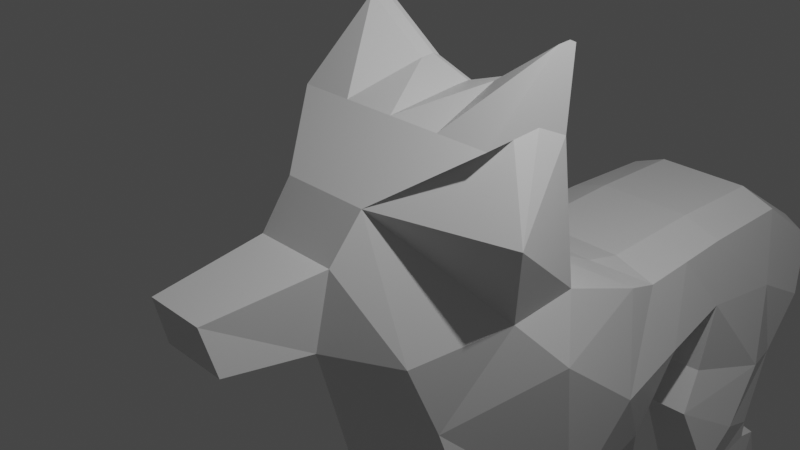 # Source: wolf_model_0.1.blend  (saved by Blender 3.2.14; exported with 4.5.12 LTS)
import bpy
from mathutils import Matrix  # noqa: F401  (used for matrix-valued properties, if any)

bpy.ops.wm.read_factory_settings(use_empty=True)
scene = bpy.context.scene
scene.name = 'Scene'

# ---- collections
col_collection = bpy.data.collections.new('Collection'); scene.collection.children.link(col_collection)

# ---- materials (node trees are filled in below, after node groups)
mat_material = bpy.data.materials.new('Material')
mat_material.alpha_threshold = 0.0
mat_material.use_transparent_shadow = False
mat_material.line_color = (0.0, 0.0, 0.0, 1.0)

# ---- material node trees
mat_material.use_nodes = True; mat_material.node_tree.nodes.clear()
_N = mat_material.node_tree.nodes; _L = mat_material.node_tree.links
n0 = _N.new('ShaderNodeOutputMaterial'); n0.name = 'Material Output'; n0.location = (300, 300)
n1 = _N.new('ShaderNodeBsdfPrincipled'); n1.name = 'Principled BSDF'; n1.location = (10, 300)
n1.distribution = 'GGX'
n1.subsurface_method = 'RANDOM_WALK_SKIN'
n1.inputs[2].default_value = 0.4
n1.inputs[3].default_value = 1.45
n1.inputs[27].default_value = (0.0, 0.0, 0.0, 1.0)
n1.inputs[28].default_value = 1.0
_L.new(n1.outputs[0], n0.inputs[0])
n0.is_active_output = True

# ---- world
world_world = bpy.data.worlds.new('World'); scene.world = world_world
world_world.use_nodes = True; world_world.node_tree.nodes.clear()
_N = world_world.node_tree.nodes; _L = world_world.node_tree.links
n0 = _N.new('ShaderNodeOutputWorld'); n0.name = 'World Output'; n0.location = (300, 300)
n1 = _N.new('ShaderNodeBackground'); n1.name = 'Background'; n1.location = (10, 300)
n1.inputs[0].default_value = (0.05088, 0.05088, 0.05088, 1.0)
_L.new(n1.outputs[0], n0.inputs[0])
n0.is_active_output = True
world_world.color = (0.05088, 0.05088, 0.05088)
world_world.use_sun_shadow = False
world_world.sun_shadow_jitter_overblur = 0.0

# ---- cameras
cam_camera = bpy.data.cameras.new('Camera')
cam_camera.clip_end = 100.0
cam_camera.ortho_scale = 7.314

# ---- lights
light_light = bpy.data.lights.new('Light', 'POINT')
light_light.transmission_factor = 0.0
light_light.energy = 1000.0
light_light.shadow_soft_size = 0.1
light_light.shadow_maximum_resolution = 0.006
light_light.use_absolute_resolution = True

# ---- meshes
me_cube = bpy.data.meshes.new('Cube')
me_cube.from_pydata([(1.261, 1.0, 1.0), (1.261, 1.273, -0.7886), (0.5237, -0.9606, 0.6062), (0.9659, -0.8034, -1.0), (0.0, 1.583, -0.7244), (0.0, -0.9606, 0.6062), (0.0, -0.8034, -1.0), (0.0, 1.0, 1.0), (0.4949, -1.339, 0.1182), (0.3986, -1.449, -0.7876), (0.0, -1.449, -0.7876), (0.0, -1.339, 0.1182), (1.261, 0.5903, 1.188), (1.261, -0.1177, 1.143), (0.8646, 0.1271, -3.607), (0.0, -0.1177, 1.143), (0.0, -0.3542, -1.992), (0.9659, -0.3542, -1.992), (1.261, 2.418, -1.234), (0.0, 2.418, -1.118), (0.3562, -2.677, 0.001678), (0.3986, -2.528, -0.5687), (0.0, -2.528, -0.5687), (0.0, -2.677, 0.001678), (1.261, 1.053, 1.907), (0.0, 1.053, 1.204), (1.261, 0.9597, 1.95), (1.261, 0.7981, 1.94), (0.0, 0.9597, 1.246), (0.0, 0.7981, 1.236), (0.0, 1.546, -3.851), (1.261, 1.546, -3.851), (1.179, 2.947, -1.425), (0.0, 2.946, -1.249), (0.0, 0.08568, -3.607), (1.099, 0.1686, -3.607), (0.0, 0.9621, -3.798), (1.261, 0.9789, -3.868), (1.261, 0.9945, -4.372), (1.099, 0.03866, -4.283), (1.261, 0.5031, -4.386), (0.0, 4.316, -3.28), (1.152, 4.316, -3.263), (1.136, 4.384, -1.374), (0.0, 4.384, -1.198), (0.0, 5.479, -3.71), (1.358, 5.479, -3.607), (1.096, 5.746, -1.396), (0.0, 5.747, -1.219), (1.194, 6.103, -3.72), (1.122, 6.825, -2.161), (0.0, 7.116, -2.094), (1.228, 3.972, -3.756), (1.41, 4.922, -4.342), (1.314, 5.517, -4.612), (0.0, 6.997, -3.02), (0.4338, 6.997, -3.005), (0.455, 7.285, -2.461), (0.0, 7.285, -2.423), (0.0, 7.836, -3.784), (0.341, 7.836, -3.769), (0.3623, 8.292, -3.479), (0.0, 8.292, -3.44), (0.0, 9.095, -3.945), (1.212, 0.8647, -5.4), (1.099, -0.0005036, -5.469), (1.261, 0.4072, -5.845), (1.261, 0.6937, -7.024), (1.261, -0.008279, -6.249), (1.261, 0.2988, -6.91), (1.261, -0.4148, -6.779), (0.6303, 0.9621, -3.798), (1.261, -0.01922, -6.988), (0.9455, -0.01922, -6.988), (1.366, 4.443, -4.844), (0.9455, -0.4148, -6.779), (1.281, 4.924, -5.056), (0.9455, 0.2988, -6.91), (1.295, 5.552, -4.896), (0.6303, 3.665, -1.223), (1.341, 5.378, -5.901), (0.6303, 2.931, -3.692), (1.3, 5.731, -5.323), (0.9455, 0.6937, -7.024), (1.299, 5.823, -4.951), (1.371, 3.298, -2.394), (1.34, 5.761, -5.885), (1.196, 2.931, -3.566), (1.249, 6.097, -5.6), (1.622, 0.01969, 0.2268), (1.261, 0.3898, -0.8622), (0.0, 2.931, -3.738), (1.411, 5.266, -6.877), (0.0, 3.665, -1.223), (1.415, 5.644, -6.939), (1.158, 3.666, -1.4), (1.4, 6.032, -6.724), (0.9455, 0.9945, -4.372), (0.9455, 1.546, -3.851), (1.261, 0.2363, 1.165), (0.5794, 5.403, -5.186), (1.497, 1.032, -1.555), (0.8646, -0.04195, -5.469), (1.261, 0.8789, 1.945), (0.0, 0.8789, 1.241), (1.497, 2.246, -2.55), (0.9455, 0.8647, -5.4), (1.261, 4.35, -2.239), (0.8646, -0.002788, -4.283), (1.261, 5.613, -2.429), (0.9455, -0.008279, -6.249), (1.261, 6.502, -2.917), (0.0, 6.72, -2.917), (0.5042, 7.141, -2.721), (0.4467, 5.428, -4.426), (0.4114, 8.064, -3.612), (0.3152, 5.046, -3.733), (0.6303, -0.8034, -1.0), (0.6303, 1.0, 1.0), (0.5081, 1.583, -0.7244), (0.2619, -0.9606, 0.6062), (0.1993, -1.449, -0.7876), (0.2474, -1.339, 0.1182), (0.6303, -0.1177, 1.143), (0.6303, -0.3542, -1.992), (0.6303, 2.418, -1.118), (0.1993, -2.528, -0.5687), (0.1781, -2.677, 0.001678), (0.5033, 1.053, 1.373), (0.5033, 0.9597, 1.416), (0.5033, 0.7981, 1.406), (0.6303, 1.546, -3.851), (0.6303, 2.946, -1.249), (0.6303, 0.08568, -3.607), (0.6303, 0.9945, -4.372), (0.6303, -0.04423, -4.283), (0.5237, 4.316, -3.308), (0.6303, 4.384, -1.198), (0.6303, 5.747, -1.219), (0.5474, 6.326, -3.767), (0.6303, 7.116, -2.094), (0.6288, 3.985, -3.789), (0.5808, 5.747, -4.651), (0.2189, 6.997, -3.02), (0.2973, 7.285, -2.423), (0.1986, 7.836, -3.784), (0.1986, 8.292, -3.44), (0.6792, 0.8647, -5.4), (0.6303, -0.08339, -5.469), (0.6303, 0.6937, -7.024), (0.6303, -0.008279, -6.249), (0.6303, 0.2988, -6.91), (0.6303, -0.4148, -6.779), (0.6303, -0.01922, -6.988), (0.6378, 4.43, -4.905), (0.6396, 5.757, -4.93), (0.7122, 5.378, -5.946), (0.6435, 6.028, -4.985), (0.7604, 6.097, -5.635), (0.7819, 5.266, -6.921), (0.7864, 5.644, -6.984), (0.771, 6.032, -6.769), (0.5033, 0.8789, 1.411)], [], [(90, 3, 17, 101), (90, 89, 2, 3), (119, 118, 0, 1), (117, 3, 9, 121), (55, 143, 139, 112), (122, 11, 23, 127), (3, 2, 8, 9), (155, 157, 158), (120, 5, 11, 122), (12, 0, 24, 26), (89, 0, 12, 99), (154, 100, 156), (120, 2, 13, 123), (125, 18, 32, 132), (117, 6, 16, 124), (119, 1, 18, 125), (39, 108, 102, 65), (126, 127, 23, 22), (9, 8, 20, 21), (155, 100, 114, 142), (121, 9, 21, 126), (128, 25, 28, 129), (162, 104, 29, 130), (118, 7, 25, 128), (114, 139, 142), (123, 13, 27, 130), (99, 12, 26, 103), (79, 95, 43, 137), (108, 14, 133, 135), (158, 160, 156), (101, 17, 31, 105), (31, 17, 35, 37), (124, 16, 34, 133), (158, 156, 100, 155), (40, 39, 65, 66), (153, 150, 151), (37, 35, 39, 40), (31, 37, 40, 38), (153, 152, 150), (158, 161, 160), (81, 91, 41, 136), (151, 77, 73, 153), (136, 42, 107), (109, 46, 49, 111), (107, 42, 46, 109), (137, 43, 47, 138), (139, 49, 54, 142), (140, 50, 57, 144), (138, 47, 50, 140), (49, 46, 53, 54), (149, 83, 77, 151), (46, 42, 52, 53), (144, 57, 61, 146), (114, 154, 116), (111, 49, 56, 113), (41, 45, 136), (143, 55, 59, 145), (116, 154, 141, 136), (113, 56, 60, 115), (115, 60, 63), (146, 61, 63), (145, 59, 63), (54, 53, 76, 78), (142, 54, 78, 155), (53, 52, 74, 76), (66, 65, 68, 69), (151, 150, 149), (97, 38, 64, 106), (38, 40, 66, 64), (83, 67, 69, 77), (134, 135, 133), (106, 64, 67, 83), (64, 66, 69, 67), (149, 150, 148, 147), (36, 30, 131, 71), (134, 71, 131), (34, 36, 71, 133), (69, 68, 70, 72), (77, 69, 72, 73), (132, 32, 95, 79), (76, 74, 80, 82), (61, 115, 63), (70, 75, 73, 72), (155, 78, 84, 157), (78, 76, 82, 84), (158, 88, 96, 161), (105, 31, 87, 85), (136, 107, 85, 87), (88, 86, 94, 96), (84, 82, 88), (82, 80, 86, 88), (33, 132, 79, 93), (134, 97, 106, 147), (86, 80, 92, 94), (131, 30, 91, 81), (32, 105, 85, 95), (147, 106, 83, 149), (57, 113, 115, 61), (116, 45, 114), (116, 136, 45), (50, 111, 113, 57), (43, 107, 109, 47), (47, 109, 111, 50), (95, 85, 107, 43), (68, 110, 75, 70), (31, 38, 97, 98), (18, 101, 105, 32), (160, 159, 156), (13, 99, 103, 27), (129, 28, 104, 162), (65, 102, 110, 68), (100, 154, 114), (2, 89, 99, 13), (139, 114, 45, 112), (1, 0, 89, 90), (1, 90, 101, 18), (26, 129, 162, 103), (80, 156, 159, 92), (92, 159, 160, 94), (94, 160, 161, 96), (88, 158, 157, 84), (31, 98, 131, 81, 87), (74, 154, 156, 80), (98, 97, 134, 131), (71, 134, 133), (110, 150, 152, 75), (75, 152, 153, 73), (102, 148, 150, 110), (148, 135, 134, 147), (108, 135, 148, 102), (52, 141, 154, 74), (60, 145, 63), (62, 146, 63), (56, 143, 145, 60), (49, 139, 143, 56), (58, 144, 146, 62), (42, 136, 141, 52), (48, 138, 140, 51), (51, 140, 144, 58), (44, 137, 138, 48), (87, 81, 136), (35, 14, 108, 39), (17, 124, 133, 14, 35), (93, 79, 137, 44), (15, 123, 130, 29), (0, 118, 128, 24), (103, 162, 130, 27), (24, 128, 129, 26), (10, 121, 126, 22), (21, 20, 127, 126), (4, 119, 125, 19), (3, 117, 124, 17), (19, 125, 132, 33), (5, 120, 123, 15), (2, 120, 122, 8), (8, 122, 127, 20), (6, 117, 121, 10), (4, 7, 118, 119)])
_uv = me_cube.uv_layers.new(name='UVMap')
_uv.uv.foreach_set('vector', [0.375, 0.625, 0.375, 0.75, 0.375, 0.75, 0.375, 0.625, 0.375, 0.625, 0.625, 0.625, 0.625, 0.75, 0.375, 0.75, 0.375, 0.4375, 0.625, 0.4375, 0.625, 0.5, 0.375, 0.5, 0.3125, 0.75, 0.375, 0.75, 0.375, 0.75, 0.3125, 0.75, 0.25, 0.75, 0.3125, 0.75, 0.3125, 0.75, 0.0, 0.0, 0.6875, 0.75, 0.75, 0.75, 0.75, 0.75, 0.6875, 0.75, 0.375, 0.75, 0.625, 0.75, 0.625, 0.75, 0.375, 0.75, 0.3125, 0.75, 0.3125, 0.75, 0.3125, 0.75, 0.6875, 0.75, 0.75, 0.75, 0.75, 0.75, 0.6875, 0.75, 0.625, 0.5, 0.625, 0.5, 0.625, 0.5, 0.625, 0.5, 0.625, 0.625, 0.625, 0.5, 0.625, 0.5, 0.625, 0.625, 0.3125, 0.75, 0.0, 0.0, 0.3125, 0.75, 0.6875, 0.75, 0.625, 0.75, 0.625, 0.75, 0.6875, 0.75, 0.375, 0.4375, 0.375, 0.5, 0.375, 0.5, 0.375, 0.4375, 0.3125, 0.75, 0.25, 0.75, 0.25, 0.75, 0.3125, 0.75, 0.375, 0.4375, 0.375, 0.5, 0.375, 0.5, 0.375, 0.4375, 0.375, 0.75, 0.3438, 0.75, 0.3438, 0.75, 0.375, 0.75, 0.375, 0.8125, 0.625, 0.8125, 0.625, 0.875, 0.375, 0.875, 0.375, 0.75, 0.625, 0.75, 0.625, 0.75, 0.375, 0.75, 0.3125, 0.75, 0.0, 0.0, 0.0, 0.0, 0.3125, 0.75, 0.3125, 0.75, 0.375, 0.75, 0.375, 0.75, 0.3125, 0.75, 0.625, 0.4375, 0.625, 0.375, 0.625, 0.375, 0.625, 0.4375, 0.6875, 0.625, 0.75, 0.625, 0.75, 0.75, 0.6875, 0.75, 0.625, 0.4375, 0.625, 0.375, 0.625, 0.375, 0.625, 0.4375, 0.0, 0.0, 0.3125, 0.75, 0.3125, 0.75, 0.6875, 0.75, 0.625, 0.75, 0.625, 0.75, 0.6875, 0.75, 0.625, 0.625, 0.625, 0.5, 0.625, 0.5, 0.625, 0.625, 0.375, 0.4375, 0.375, 0.5, 0.375, 0.5, 0.375, 0.4375, 0.3438, 0.75, 0.3438, 0.75, 0.3125, 0.75, 0.3125, 0.75, 0.3125, 0.75, 0.3125, 0.75, 0.3125, 0.75, 0.375, 0.625, 0.375, 0.75, 0.375, 0.75, 0.375, 0.625, 0.375, 0.75, 0.375, 0.75, 0.375, 0.75, 0.375, 0.75, 0.3125, 0.75, 0.25, 0.75, 0.25, 0.75, 0.3125, 0.75, 0.3125, 0.75, 0.3125, 0.75, 0.0, 0.0, 0.3125, 0.75, 0.375, 0.75, 0.375, 0.75, 0.375, 0.75, 0.375, 0.75, 0.3125, 0.75, 0.3125, 0.75, 0.3125, 0.75, 0.375, 0.75, 0.375, 0.75, 0.375, 0.75, 0.375, 0.75, 0.375, 0.75, 0.375, 0.75, 0.375, 0.75, 0.375, 0.75, 0.3125, 0.75, 0.3125, 0.75, 0.3125, 0.75, 0.3125, 0.75, 0.3125, 0.75, 0.3125, 0.75, 0.3125, 0.75, 0.25, 0.75, 0.25, 0.75, 0.3125, 0.75, 0.3125, 0.75, 0.3438, 0.75, 0.3438, 0.75, 0.3125, 0.75, 0.3125, 0.75, 0.375, 0.75, 0.375, 0.625, 0.375, 0.625, 0.375, 0.75, 0.375, 0.75, 0.375, 0.625, 0.375, 0.625, 0.375, 0.75, 0.375, 0.75, 0.375, 0.625, 0.375, 0.4375, 0.375, 0.5, 0.375, 0.5, 0.375, 0.4375, 0.3125, 0.75, 0.375, 0.75, 0.375, 0.75, 0.3125, 0.75, 0.375, 0.4375, 0.375, 0.5, 0.375, 0.5, 0.375, 0.4375, 0.375, 0.4375, 0.375, 0.5, 0.375, 0.5, 0.375, 0.4375, 0.375, 0.75, 0.375, 0.75, 0.375, 0.75, 0.375, 0.75, 0.3125, 0.75, 0.3438, 0.75, 0.3438, 0.75, 0.3125, 0.75, 0.375, 0.75, 0.375, 0.75, 0.375, 0.75, 0.375, 0.75, 0.375, 0.4375, 0.375, 0.5, 0.375, 0.5, 0.375, 0.4375, 0.0, 0.0, 0.3125, 0.75, 0.0, 0.0, 0.375, 0.625, 0.375, 0.75, 0.375, 0.75, 0.375, 0.625, 0.25, 0.75, 0.0, 0.0, 0.3125, 0.75, 0.3125, 0.75, 0.25, 0.75, 0.25, 0.75, 0.3125, 0.75, 0.0, 0.0, 0.3125, 0.75, 0.3125, 0.75, 0.3125, 0.75, 0.375, 0.625, 0.375, 0.75, 0.375, 0.75, 0.375, 0.625, 0.375, 0.625, 0.375, 0.75, 0.375, 0.625, 0.375, 0.4375, 0.375, 0.5, 0.375, 0.4375, 0.3125, 0.75, 0.25, 0.75, 0.3125, 0.75, 0.375, 0.75, 0.375, 0.75, 0.375, 0.75, 0.375, 0.75, 0.3125, 0.75, 0.375, 0.75, 0.375, 0.75, 0.3125, 0.75, 0.375, 0.75, 0.375, 0.75, 0.375, 0.75, 0.375, 0.75, 0.375, 0.75, 0.375, 0.75, 0.375, 0.75, 0.375, 0.75, 0.3125, 0.75, 0.3125, 0.75, 0.3125, 0.75, 0.3438, 0.75, 0.375, 0.75, 0.375, 0.75, 0.3438, 0.75, 0.375, 0.75, 0.375, 0.75, 0.375, 0.75, 0.375, 0.75, 0.3438, 0.75, 0.375, 0.75, 0.375, 0.75, 0.3438, 0.75, 0.0, 0.0, 0.3125, 0.75, 0.0, 0.0, 0.3438, 0.75, 0.375, 0.75, 0.375, 0.75, 0.3438, 0.75, 0.375, 0.75, 0.375, 0.75, 0.375, 0.75, 0.375, 0.75, 0.3125, 0.75, 0.3125, 0.75, 0.3125, 0.75, 0.3125, 0.75, 0.0, 0.0, 0.25, 0.75, 0.3125, 0.75, 0.0, 0.0, 0.3125, 0.75, 0.0, 0.0, 0.3125, 0.75, 0.25, 0.75, 0.0, 0.0, 0.0, 0.0, 0.3125, 0.75, 0.375, 0.75, 0.375, 0.75, 0.375, 0.75, 0.375, 0.75, 0.3438, 0.75, 0.375, 0.75, 0.375, 0.75, 0.3438, 0.75, 0.375, 0.4375, 0.375, 0.5, 0.375, 0.5, 0.375, 0.4375, 0.375, 0.75, 0.375, 0.75, 0.375, 0.75, 0.375, 0.75, 0.375, 0.5, 0.375, 0.625, 0.375, 0.5, 0.375, 0.75, 0.3438, 0.75, 0.3438, 0.75, 0.375, 0.75, 0.3125, 0.75, 0.375, 0.75, 0.375, 0.75, 0.3125, 0.75, 0.375, 0.75, 0.375, 0.75, 0.375, 0.75, 0.375, 0.75, 0.3125, 0.75, 0.375, 0.75, 0.375, 0.75, 0.3125, 0.75, 0.375, 0.625, 0.375, 0.75, 0.375, 0.75, 0.375, 0.625, 0.3125, 0.75, 0.375, 0.625, 0.375, 0.625, 0.375, 0.75, 0.375, 0.75, 0.375, 0.75, 0.375, 0.75, 0.375, 0.75, 0.375, 0.75, 0.375, 0.75, 0.375, 0.75, 0.375, 0.75, 0.375, 0.75, 0.375, 0.75, 0.375, 0.75, 0.375, 0.375, 0.375, 0.4375, 0.375, 0.4375, 0.375, 0.375, 0.3125, 0.75, 0.3438, 0.75, 0.3438, 0.75, 0.3125, 0.75, 0.375, 0.75, 0.375, 0.75, 0.375, 0.75, 0.375, 0.75, 0.3125, 0.75, 0.25, 0.75, 0.25, 0.75, 0.3125, 0.75, 0.375, 0.5, 0.375, 0.625, 0.375, 0.625, 0.375, 0.5, 0.3125, 0.75, 0.3438, 0.75, 0.3438, 0.75, 0.3125, 0.75, 0.375, 0.5, 0.375, 0.625, 0.375, 0.625, 0.375, 0.5, 0.0, 0.0, 0.0, 0.0, 0.0, 0.0, 0.0, 0.0, 0.3125, 0.75, 0.0, 0.0, 0.375, 0.5, 0.375, 0.625, 0.375, 0.625, 0.375, 0.5, 0.375, 0.5, 0.375, 0.625, 0.375, 0.625, 0.375, 0.5, 0.375, 0.5, 0.375, 0.625, 0.375, 0.625, 0.375, 0.5, 0.375, 0.5, 0.375, 0.625, 0.375, 0.625, 0.375, 0.5, 0.375, 0.75, 0.3438, 0.75, 0.3438, 0.75, 0.375, 0.75, 0.375, 0.75, 0.375, 0.75, 0.3438, 0.75, 0.3438, 0.75, 0.375, 0.5, 0.375, 0.625, 0.375, 0.625, 0.375, 0.5, 0.3125, 0.75, 0.3125, 0.75, 0.3125, 0.75, 0.625, 0.75, 0.625, 0.625, 0.625, 0.625, 0.625, 0.75, 0.6875, 0.5, 0.75, 0.5, 0.75, 0.625, 0.6875, 0.625, 0.375, 0.75, 0.3438, 0.75, 0.3438, 0.75, 0.375, 0.75, 0.0, 0.0, 0.3125, 0.75, 0.0, 0.0, 0.625, 0.75, 0.625, 0.625, 0.625, 0.625, 0.625, 0.75, 0.3125, 0.75, 0.0, 0.0, 0.0, 0.0, 0.0, 0.0, 0.375, 0.5, 0.625, 0.5, 0.625, 0.625, 0.375, 0.625, 0.375, 0.5, 0.375, 0.625, 0.375, 0.625, 0.375, 0.5, 0.625, 0.5, 0.6875, 0.5, 0.6875, 0.625, 0.625, 0.625, 0.375, 0.75, 0.3125, 0.75, 0.3125, 0.75, 0.375, 0.75, 0.375, 0.75, 0.3125, 0.75, 0.3125, 0.75, 0.375, 0.75, 0.375, 0.75, 0.3125, 0.75, 0.3125, 0.75, 0.375, 0.75, 0.375, 0.75, 0.3125, 0.75, 0.3125, 0.75, 0.375, 0.75, 0.375, 0.75, 0.3438, 0.75, 0.3125, 0.75, 0.3125, 0.75, 0.375, 0.75, 0.375, 0.75, 0.3125, 0.75, 0.3125, 0.75, 0.375, 0.75, 0.3438, 0.75, 0.3438, 0.75, 0.3125, 0.75, 0.3125, 0.75, 0.0, 0.0, 0.0, 0.0, 0.0, 0.0, 0.3438, 0.75, 0.3125, 0.75, 0.3125, 0.75, 0.3438, 0.75, 0.3438, 0.75, 0.3125, 0.75, 0.3125, 0.75, 0.3438, 0.75, 0.3438, 0.75, 0.3125, 0.75, 0.3125, 0.75, 0.3438, 0.75, 0.3125, 0.75, 0.3125, 0.75, 0.0, 0.0, 0.3125, 0.75, 0.3438, 0.75, 0.3125, 0.75, 0.3125, 0.75, 0.3438, 0.75, 0.375, 0.75, 0.3125, 0.75, 0.3125, 0.75, 0.375, 0.75, 0.375, 0.75, 0.3125, 0.75, 0.375, 0.75, 0.375, 0.375, 0.375, 0.4375, 0.375, 0.375, 0.375, 0.75, 0.3125, 0.75, 0.3125, 0.75, 0.375, 0.75, 0.375, 0.75, 0.3125, 0.75, 0.3125, 0.75, 0.375, 0.75, 0.375, 0.375, 0.375, 0.4375, 0.375, 0.4375, 0.375, 0.375, 0.375, 0.75, 0.3125, 0.75, 0.3125, 0.75, 0.375, 0.75, 0.375, 0.375, 0.375, 0.4375, 0.375, 0.4375, 0.375, 0.375, 0.375, 0.375, 0.375, 0.4375, 0.375, 0.4375, 0.375, 0.375, 0.375, 0.375, 0.375, 0.4375, 0.375, 0.4375, 0.375, 0.375, 0.375, 0.75, 0.3125, 0.75, 0.3125, 0.75, 0.375, 0.75, 0.3438, 0.75, 0.3438, 0.75, 0.375, 0.75, 0.375, 0.75, 0.3125, 0.75, 0.3125, 0.75, 0.3438, 0.75, 0.375, 0.75, 0.375, 0.375, 0.375, 0.4375, 0.375, 0.4375, 0.375, 0.375, 0.75, 0.75, 0.6875, 0.75, 0.6875, 0.75, 0.75, 0.75, 0.625, 0.5, 0.625, 0.4375, 0.625, 0.4375, 0.625, 0.5, 0.625, 0.625, 0.6875, 0.625, 0.6875, 0.75, 0.625, 0.75, 0.625, 0.5, 0.625, 0.4375, 0.625, 0.4375, 0.625, 0.5, 0.25, 0.75, 0.3125, 0.75, 0.3125, 0.75, 0.25, 0.75, 0.375, 0.75, 0.625, 0.75, 0.625, 0.8125, 0.375, 0.8125, 0.375, 0.375, 0.375, 0.4375, 0.375, 0.4375, 0.375, 0.375, 0.375, 0.75, 0.3125, 0.75, 0.3125, 0.75, 0.375, 0.75, 0.375, 0.375, 0.375, 0.4375, 0.375, 0.4375, 0.375, 0.375, 0.75, 0.75, 0.6875, 0.75, 0.6875, 0.75, 0.75, 0.75, 0.625, 0.75, 0.6875, 0.75, 0.6875, 0.75, 0.625, 0.75, 0.625, 0.75, 0.6875, 0.75, 0.6875, 0.75, 0.625, 0.75, 0.25, 0.75, 0.3125, 0.75, 0.3125, 0.75, 0.25, 0.75, 0.375, 0.375, 0.625, 0.375, 0.625, 0.4375, 0.375, 0.4375])
me_cube.materials.append(mat_material)
me_cube.use_mirror_vertex_groups = False
me_cube.update()

# ---- objects
ob_cube = bpy.data.objects.new('Cube', me_cube)
ob_light = bpy.data.objects.new('Light', light_light)
ob_camera = bpy.data.objects.new('Camera', cam_camera)

# ---- transforms, parenting, visibility, modifiers, constraints
ob_cube.location = (0.0, 0.0, 0.0)
ob_cube.lock_rotations_4d = False
ob_cube.empty_display_type = 'ARROWS'
ob_cube.lineart.crease_threshold = 0.0
_m = ob_cube.modifiers.new('Mirror', 'MIRROR')
_m.use_clip = True
ob_light.location = (4.076, 1.005, 5.904)
ob_light.rotation_euler = (0.6503, 0.05522, 1.866)
ob_light.lock_rotations_4d = False
ob_light.empty_display_type = 'ARROWS'
ob_light.color = (0.0, 0.0, 0.0, 0.0)
ob_light.lineart.crease_threshold = 0.0
ob_camera.location = (7.359, -6.926, 4.958)
ob_camera.rotation_euler = (1.109, 0.0, 0.8149)
ob_camera.lock_rotations_4d = False
ob_camera.empty_display_type = 'ARROWS'
ob_camera.color = (0.0, 0.0, 0.0, 0.0)
ob_camera.display_type = 'WIRE'
ob_camera.lineart.crease_threshold = 0.0

# ---- collection membership
col_collection.objects.link(ob_cube)
col_collection.objects.link(ob_light)
col_collection.objects.link(ob_camera)

# ---- scene / render settings (as saved in the file)
scene.camera = ob_camera
scene.frame_start = 1; scene.frame_end = 250; scene.frame_set(1)
scene.render.engine = 'BLENDER_EEVEE_NEXT'
scene.cycles.sampling_pattern = 'TABULATED_SOBOL'
scene.cycles.use_light_tree = False
scene.view_settings.view_transform = 'Filmic'
bpy.context.view_layer.update()
